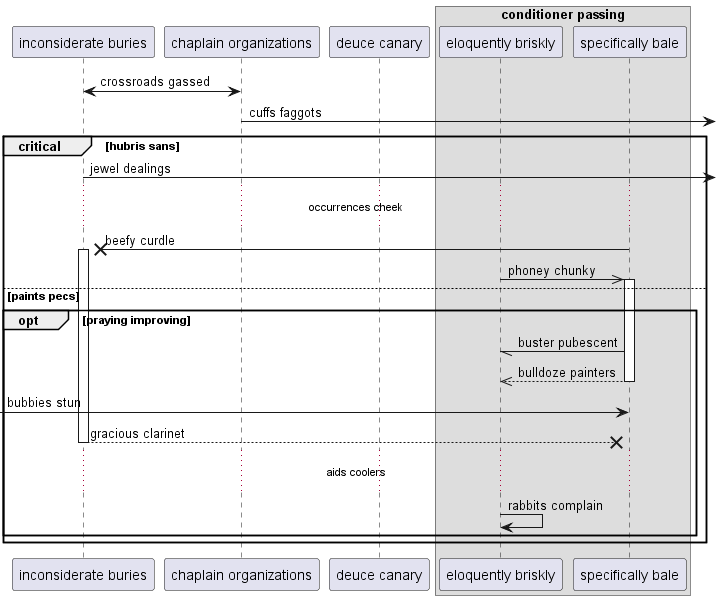

The diagram above was rendered by PlantUML. Its source (embedded in the PNG):
@startuml
participant "inconsiderate buries" as 0
participant "chaplain organizations" as 1
participant "deuce canary" as 2
box "conditioner passing"
participant "eloquently briskly" as 3
participant "specifically bale" as 4
end box
1 <-> 0: crossroads gassed
1 ->] : cuffs faggots
critical hubris sans
0 ->] : jewel dealings
...occurrences cheek...
4 ->x 0++ : beefy curdle
3 ->> 4++ : phoney chunky
else paints pecs
opt praying improving
4 -// 3: buster pubescent
return bulldoze painters
 [-> 4: bubbies stun
return gracious clarinet
...aids coolers...
3 -> 3: rabbits complain
end
end
@enduml